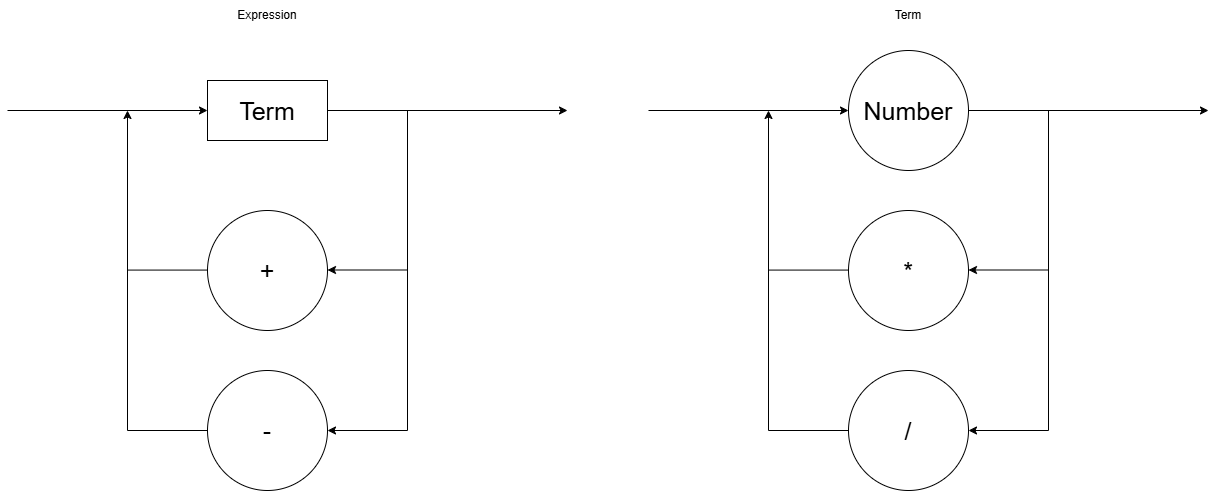

The diagram above was exported from draw.io. Its source (the exported page's mxGraphModel, read from the mxfile embedded in the PNG):
<mxGraphModel dx="2146" dy="823" grid="1" gridSize="10" guides="1" tooltips="1" connect="1" arrows="1" fold="1" page="1" pageScale="1" pageWidth="850" pageHeight="1100" math="0" shadow="0">
  <root>
    <mxCell id="0" />
    <mxCell id="1" parent="0" />
    <mxCell id="o1OPbHdlvULOOCOM6M8S-2" value="" style="endArrow=classic;html=1;rounded=0;exitX=1;exitY=0.5;exitDx=0;exitDy=0;" parent="1" edge="1">
      <mxGeometry width="50" height="50" relative="1" as="geometry">
        <mxPoint x="160.00000000000455" y="280" as="sourcePoint" />
        <mxPoint x="400" y="280" as="targetPoint" />
      </mxGeometry>
    </mxCell>
    <mxCell id="o1OPbHdlvULOOCOM6M8S-3" value="" style="endArrow=none;html=1;rounded=0;" parent="1" edge="1">
      <mxGeometry width="50" height="50" relative="1" as="geometry">
        <mxPoint x="240" y="600" as="sourcePoint" />
        <mxPoint x="240" y="280" as="targetPoint" />
      </mxGeometry>
    </mxCell>
    <mxCell id="o1OPbHdlvULOOCOM6M8S-4" value="" style="endArrow=classic;html=1;rounded=0;" parent="1" edge="1">
      <mxGeometry width="50" height="50" relative="1" as="geometry">
        <mxPoint x="240" y="439.5" as="sourcePoint" />
        <mxPoint x="160" y="439.5" as="targetPoint" />
      </mxGeometry>
    </mxCell>
    <mxCell id="o1OPbHdlvULOOCOM6M8S-5" value="&lt;font style=&quot;font-size: 25px;&quot;&gt;+&lt;/font&gt;" style="ellipse;whiteSpace=wrap;html=1;aspect=fixed;" parent="1" vertex="1">
      <mxGeometry x="40" y="380" width="120" height="120" as="geometry" />
    </mxCell>
    <mxCell id="o1OPbHdlvULOOCOM6M8S-6" value="&lt;font style=&quot;font-size: 25px;&quot;&gt;-&lt;/font&gt;" style="ellipse;whiteSpace=wrap;html=1;aspect=fixed;" parent="1" vertex="1">
      <mxGeometry x="40" y="540" width="120" height="120" as="geometry" />
    </mxCell>
    <mxCell id="o1OPbHdlvULOOCOM6M8S-8" value="" style="endArrow=classic;html=1;rounded=0;entryX=1;entryY=0.5;entryDx=0;entryDy=0;" parent="1" target="o1OPbHdlvULOOCOM6M8S-6" edge="1">
      <mxGeometry width="50" height="50" relative="1" as="geometry">
        <mxPoint x="240" y="600" as="sourcePoint" />
        <mxPoint x="130" y="460" as="targetPoint" />
      </mxGeometry>
    </mxCell>
    <mxCell id="o1OPbHdlvULOOCOM6M8S-9" value="" style="endArrow=classic;html=1;rounded=0;entryX=0;entryY=0.5;entryDx=0;entryDy=0;" parent="1" edge="1">
      <mxGeometry width="50" height="50" relative="1" as="geometry">
        <mxPoint x="-160" y="280" as="sourcePoint" />
        <mxPoint x="39.99999999999545" y="280" as="targetPoint" />
      </mxGeometry>
    </mxCell>
    <mxCell id="o1OPbHdlvULOOCOM6M8S-11" value="" style="endArrow=classic;html=1;rounded=0;" parent="1" edge="1">
      <mxGeometry width="50" height="50" relative="1" as="geometry">
        <mxPoint x="-40" y="600" as="sourcePoint" />
        <mxPoint x="-40" y="280" as="targetPoint" />
      </mxGeometry>
    </mxCell>
    <mxCell id="o1OPbHdlvULOOCOM6M8S-12" value="" style="endArrow=none;html=1;rounded=0;entryX=0;entryY=0.5;entryDx=0;entryDy=0;" parent="1" target="o1OPbHdlvULOOCOM6M8S-6" edge="1">
      <mxGeometry width="50" height="50" relative="1" as="geometry">
        <mxPoint x="-40" y="600" as="sourcePoint" />
        <mxPoint x="130" y="430" as="targetPoint" />
      </mxGeometry>
    </mxCell>
    <mxCell id="o1OPbHdlvULOOCOM6M8S-13" value="" style="endArrow=none;html=1;rounded=0;entryX=0;entryY=0.5;entryDx=0;entryDy=0;" parent="1" edge="1">
      <mxGeometry width="50" height="50" relative="1" as="geometry">
        <mxPoint x="-40" y="439.58000000000004" as="sourcePoint" />
        <mxPoint x="40" y="439.58000000000004" as="targetPoint" />
      </mxGeometry>
    </mxCell>
    <mxCell id="2fTC38RQr-ZIm5aVr7xQ-1" value="&lt;font style=&quot;font-size: 25px;&quot;&gt;Number&lt;/font&gt;" style="ellipse;whiteSpace=wrap;html=1;aspect=fixed;align=center;" vertex="1" parent="1">
      <mxGeometry x="681" y="220" width="120" height="120" as="geometry" />
    </mxCell>
    <mxCell id="2fTC38RQr-ZIm5aVr7xQ-2" value="" style="endArrow=classic;html=1;rounded=0;exitX=1;exitY=0.5;exitDx=0;exitDy=0;" edge="1" source="2fTC38RQr-ZIm5aVr7xQ-1" parent="1">
      <mxGeometry width="50" height="50" relative="1" as="geometry">
        <mxPoint x="951" y="410" as="sourcePoint" />
        <mxPoint x="1041" y="280" as="targetPoint" />
      </mxGeometry>
    </mxCell>
    <mxCell id="2fTC38RQr-ZIm5aVr7xQ-3" value="" style="endArrow=none;html=1;rounded=0;" edge="1" parent="1">
      <mxGeometry width="50" height="50" relative="1" as="geometry">
        <mxPoint x="881" y="600" as="sourcePoint" />
        <mxPoint x="881" y="280" as="targetPoint" />
      </mxGeometry>
    </mxCell>
    <mxCell id="2fTC38RQr-ZIm5aVr7xQ-4" value="" style="endArrow=classic;html=1;rounded=0;" edge="1" parent="1">
      <mxGeometry width="50" height="50" relative="1" as="geometry">
        <mxPoint x="881" y="439.5" as="sourcePoint" />
        <mxPoint x="801" y="439.5" as="targetPoint" />
      </mxGeometry>
    </mxCell>
    <mxCell id="2fTC38RQr-ZIm5aVr7xQ-5" value="&lt;font style=&quot;font-size: 25px;&quot;&gt;*&lt;/font&gt;" style="ellipse;whiteSpace=wrap;html=1;aspect=fixed;" vertex="1" parent="1">
      <mxGeometry x="681" y="380" width="120" height="120" as="geometry" />
    </mxCell>
    <mxCell id="2fTC38RQr-ZIm5aVr7xQ-6" value="&lt;font style=&quot;font-size: 25px;&quot;&gt;/&lt;/font&gt;" style="ellipse;whiteSpace=wrap;html=1;aspect=fixed;" vertex="1" parent="1">
      <mxGeometry x="681" y="540" width="120" height="120" as="geometry" />
    </mxCell>
    <mxCell id="2fTC38RQr-ZIm5aVr7xQ-7" value="" style="endArrow=classic;html=1;rounded=0;entryX=1;entryY=0.5;entryDx=0;entryDy=0;" edge="1" target="2fTC38RQr-ZIm5aVr7xQ-6" parent="1">
      <mxGeometry width="50" height="50" relative="1" as="geometry">
        <mxPoint x="881" y="600" as="sourcePoint" />
        <mxPoint x="771" y="460" as="targetPoint" />
      </mxGeometry>
    </mxCell>
    <mxCell id="2fTC38RQr-ZIm5aVr7xQ-8" value="" style="endArrow=classic;html=1;rounded=0;entryX=0;entryY=0.5;entryDx=0;entryDy=0;" edge="1" target="2fTC38RQr-ZIm5aVr7xQ-1" parent="1">
      <mxGeometry width="50" height="50" relative="1" as="geometry">
        <mxPoint x="481" y="280" as="sourcePoint" />
        <mxPoint x="771" y="460" as="targetPoint" />
      </mxGeometry>
    </mxCell>
    <mxCell id="2fTC38RQr-ZIm5aVr7xQ-9" value="" style="endArrow=classic;html=1;rounded=0;" edge="1" parent="1">
      <mxGeometry width="50" height="50" relative="1" as="geometry">
        <mxPoint x="601" y="600" as="sourcePoint" />
        <mxPoint x="601" y="280" as="targetPoint" />
      </mxGeometry>
    </mxCell>
    <mxCell id="2fTC38RQr-ZIm5aVr7xQ-10" value="" style="endArrow=none;html=1;rounded=0;entryX=0;entryY=0.5;entryDx=0;entryDy=0;" edge="1" target="2fTC38RQr-ZIm5aVr7xQ-6" parent="1">
      <mxGeometry width="50" height="50" relative="1" as="geometry">
        <mxPoint x="601" y="600" as="sourcePoint" />
        <mxPoint x="771" y="430" as="targetPoint" />
      </mxGeometry>
    </mxCell>
    <mxCell id="2fTC38RQr-ZIm5aVr7xQ-11" value="" style="endArrow=none;html=1;rounded=0;entryX=0;entryY=0.5;entryDx=0;entryDy=0;" edge="1" parent="1">
      <mxGeometry width="50" height="50" relative="1" as="geometry">
        <mxPoint x="601" y="439.58000000000004" as="sourcePoint" />
        <mxPoint x="681" y="439.58000000000004" as="targetPoint" />
      </mxGeometry>
    </mxCell>
    <mxCell id="2fTC38RQr-ZIm5aVr7xQ-12" value="Expression" style="text;html=1;align=center;verticalAlign=middle;whiteSpace=wrap;rounded=0;" vertex="1" parent="1">
      <mxGeometry x="70" y="170" width="60" height="30" as="geometry" />
    </mxCell>
    <mxCell id="2fTC38RQr-ZIm5aVr7xQ-13" value="Term" style="text;html=1;align=center;verticalAlign=middle;whiteSpace=wrap;rounded=0;" vertex="1" parent="1">
      <mxGeometry x="711" y="170" width="60" height="30" as="geometry" />
    </mxCell>
    <mxCell id="2fTC38RQr-ZIm5aVr7xQ-15" value="&lt;font style=&quot;font-size: 25px;&quot;&gt;Term&lt;/font&gt;" style="rounded=0;whiteSpace=wrap;html=1;" vertex="1" parent="1">
      <mxGeometry x="40" y="250" width="120" height="60" as="geometry" />
    </mxCell>
  </root>
</mxGraphModel>